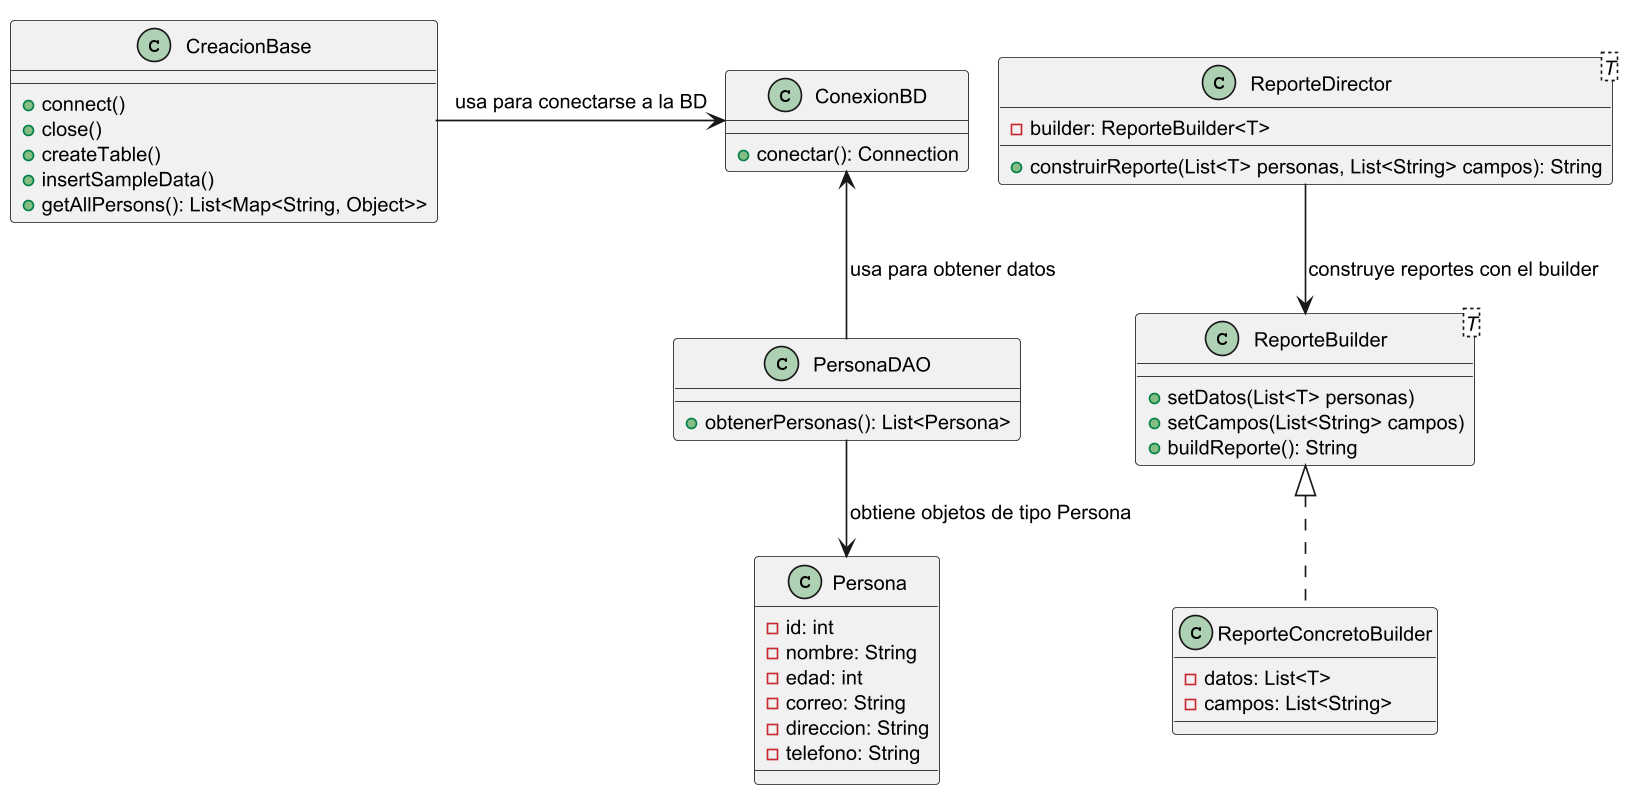

The diagram above was rendered by PlantUML. Its source (embedded in the PNG):
@startuml
skinparam dpi 400
skinparam DefaultFontSize 12
scale 0.4

class ConexionBD {
    +conectar(): Connection
}

class PersonaDAO {
    +obtenerPersonas(): List<Persona>
}

class CreacionBase {
    +connect()
    +close()
    +createTable()
    +insertSampleData()
    +getAllPersons(): List<Map<String, Object>>
}

class Persona {
    -id: int
    -nombre: String
    -edad: int
    -correo: String
    -direccion: String
    -telefono: String
}

class ReporteBuilder<T> {
    +setDatos(List<T> personas)
    +setCampos(List<String> campos)
    +buildReporte(): String
}

class ReporteConcretoBuilder implements ReporteBuilder {
    -datos: List<T>
    -campos: List<String>
}

class ReporteDirector<T> {
    -builder: ReporteBuilder<T>
    +construirReporte(List<T> personas, List<String> campos): String
}

ConexionBD <-d- PersonaDAO : usa para obtener datos
PersonaDAO -d-> Persona : obtiene objetos de tipo Persona
CreacionBase -> ConexionBD : usa para conectarse a la BD
ReporteDirector -d-> ReporteBuilder : construye reportes con el builder

@enduml